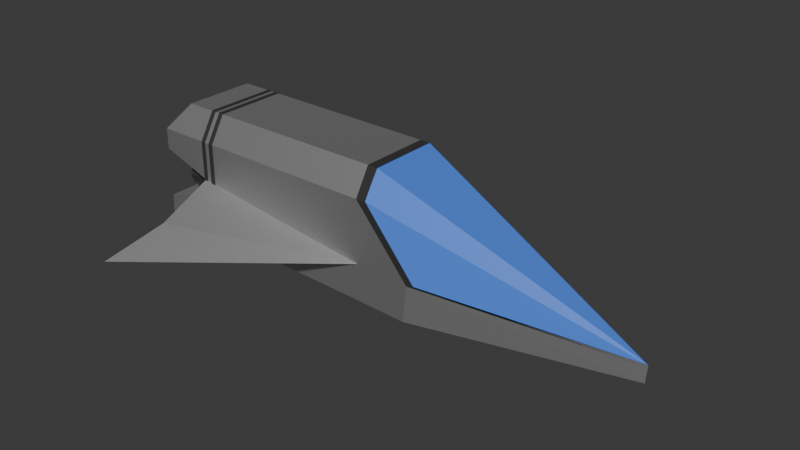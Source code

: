 # Source: ship-v2.blend  (saved by Blender 5.1.30; exported with 4.5.12 LTS)
import bpy
from mathutils import Matrix  # noqa: F401  (used for matrix-valued properties, if any)

bpy.ops.wm.read_factory_settings(use_empty=True)
scene = bpy.context.scene
scene.name = 'Scene'

# ---- collections
col_collection = bpy.data.collections.new('Collection'); scene.collection.children.link(col_collection)

# ---- materials (node trees are filled in below, after node groups)
mat_main = bpy.data.materials.new('main')
mat_head = bpy.data.materials.new('head')
mat_details = bpy.data.materials.new('details')

# ---- material node trees
mat_main.use_nodes = True; mat_main.node_tree.nodes.clear()
_N = mat_main.node_tree.nodes; _L = mat_main.node_tree.links
n0 = _N.new('ShaderNodeBsdfPrincipled'); n0.name = 'Principled BSDF'; n0.location = (-200, 100)
n0.inputs[0].default_value = (0.6886, 0.6886, 0.6886, 1.0)
n0.inputs[1].default_value = 0.9921
n0.inputs[2].default_value = 0.5556
n1 = _N.new('ShaderNodeOutputMaterial'); n1.name = 'Material Output'; n1.location = (200, 100)
_L.new(n0.outputs[0], n1.inputs[0])
n1.is_active_output = True
mat_head.use_nodes = True; mat_head.node_tree.nodes.clear()
_N = mat_head.node_tree.nodes; _L = mat_head.node_tree.links
n0 = _N.new('ShaderNodeBsdfPrincipled'); n0.name = 'Principled BSDF'; n0.location = (-200, 100)
n0.inputs[0].default_value = (0.07092, 0.2162, 0.8, 1.0)
n1 = _N.new('ShaderNodeOutputMaterial'); n1.name = 'Material Output'; n1.location = (200, 100)
_L.new(n0.outputs[0], n1.inputs[0])
n1.is_active_output = True
mat_details.use_nodes = True; mat_details.node_tree.nodes.clear()
_N = mat_details.node_tree.nodes; _L = mat_details.node_tree.links
n0 = _N.new('ShaderNodeBsdfPrincipled'); n0.name = 'Principled BSDF'; n0.location = (-200, 100)
n0.inputs[0].default_value = (0.03803, 0.03803, 0.03803, 1.0)
n1 = _N.new('ShaderNodeOutputMaterial'); n1.name = 'Material Output'; n1.location = (200, 100)
_L.new(n0.outputs[0], n1.inputs[0])
n1.is_active_output = True

# ---- world
world_world = bpy.data.worlds.new('World'); scene.world = world_world
world_world.use_nodes = True; world_world.node_tree.nodes.clear()
_N = world_world.node_tree.nodes; _L = world_world.node_tree.links
n0 = _N.new('ShaderNodeOutputWorld'); n0.name = 'World Output'; n0.location = (200, 100)
n1 = _N.new('ShaderNodeBackground'); n1.name = 'Background'; n1.location = (-200, 100)
n1.inputs[0].default_value = (0.05088, 0.05088, 0.05088, 1.0)
_L.new(n1.outputs[0], n0.inputs[0])
n0.is_active_output = True
world_world.color = (0.05088, 0.05088, 0.05088)
world_world.sun_shadow_jitter_overblur = 0.0

# ---- meshes
me_cube = bpy.data.meshes.new('Cube')
me_cube.from_pydata([(-26.7, -9.882, 9.068), (-22.7, -6.882, 14.07), (-26.7, 10.12, 9.068), (-22.7, 7.118, 14.07), (20.3, -9.882, 9.068), (20.3, -6.882, 14.07), (20.3, 10.12, 9.068), (20.3, 6.618, 14.07), (-26.7, 10.12, 5.068), (-26.7, -9.882, 5.068), (20.3, 10.12, 5.068), (20.3, -9.882, 5.068), (-16.7, 10.12, -1.932), (-16.7, -9.882, -1.932), (20.3, 10.12, -2.932), (20.3, -9.882, -2.932), (-16.7, -9.882, 1.568), (-16.7, 10.12, 1.568), (-16.92, 10.12, -8.929), (-16.92, -9.882, -8.929), (20.08, 10.12, -9.929), (20.08, -9.882, -9.929), (-26.69, 10.12, -4.446), (-26.69, -9.882, -4.446), (-26.91, 10.12, -8.443), (-26.91, -9.882, -8.443), (30.8, -9.882, -3.311), (30.8, 10.12, -3.311), (30.08, -9.882, -10.31), (30.08, 10.12, -10.31), (-26.7, 0.118, 9.068), (-22.7, 0.118, 14.07), (20.3, 0.618, 14.07), (-26.7, 0.118, 5.068), (69.28, 0.128, -6.932), (-16.7, 0.118, -1.932), (-16.7, 0.118, 1.568), (-16.92, 0.118, -11.35), (20.08, 0.118, -12.35), (-26.69, 0.118, -4.446), (-26.91, 0.118, -10.87), (30.08, 0.118, -12.73), (69.06, 0.118, -10.36), (20.3, 10.12, 9.068), (20.3, 0.618, 14.07), (20.3, -6.882, 14.07), (20.3, -9.882, 9.068), (-22.37, 30.12, -9.099), (-22.37, -29.88, -9.099), (20.3, -9.882, 1.068), (20.3, 10.12, 1.068), (-17.53, 20.12, -3.766), (-17.53, 20.12, -5.516), (-17.53, -19.88, -3.766), (-17.53, -19.88, -5.516)], [], [(30, 31, 3, 2), (0, 4, 5, 1), (30, 2, 8, 33), (27, 34, 42, 29), (15, 13, 19, 21), (16, 53, 48, 15), (15, 4, 26), (36, 17, 12, 35), (33, 8, 17, 36), (37, 38, 21, 19), (12, 14, 20, 18), (38, 20, 29, 41), (19, 13, 23, 25), (39, 22, 24, 40), (37, 19, 25, 40), (12, 18, 24, 22), (35, 12, 22, 39), (32, 5, 45, 44), (15, 21, 28, 26), (14, 43, 27), (20, 14, 27, 29), (26, 4, 46), (13, 35, 39, 23), (18, 37, 40, 24), (23, 39, 40, 25), (21, 38, 41, 28), (18, 20, 38, 37), (41, 29, 42), (9, 33, 36, 16), (16, 36, 35, 13), (28, 41, 42), (0, 30, 33, 9), (0, 1, 31, 30), (26, 28, 42, 34), (6, 27, 43), (7, 32, 44), (5, 4, 46, 45), (6, 7, 43), (14, 12, 52, 47), (52, 51, 47), (13, 15, 48, 54), (53, 54, 48), (14, 47, 51, 17), (17, 50, 14), (3, 7, 6, 2), (10, 50, 17, 8), (49, 16, 15), (11, 9, 16, 49), (10, 8, 2, 6), (31, 32, 7, 3), (4, 0, 9, 11), (1, 5, 32, 31), (12, 17, 51, 52), (16, 13, 54, 53)])
_uv = me_cube.uv_layers.new(name='UVMap')
_uv.uv.foreach_set('vector', [0.375, 0.125, 0.625, 0.125, 0.625, 0.25, 0.375, 0.25, 0.375, 1.0, 0.375, 0.75, 0.625, 0.75, 0.625, 1.0, 0.375, 0.125, 0.375, 0.25, 0.375, 0.25, 0.375, 0.125, 0.375, 0.5, 0.375, 0.625, 0.375, 0.625, 0.375, 0.5, 0.375, 0.75, 0.375, 1.0, 0.375, 1.0, 0.375, 0.75, 0.375, 1.0, 0.1875, 0.5, 0.0, 0.0, 0.0, 0.0, 0.375, 0.75, 0.375, 0.75, 0.375, 0.75, 0.375, 0.125, 0.375, 0.25, 0.375, 0.25, 0.375, 0.125, 0.375, 0.125, 0.375, 0.25, 0.375, 0.25, 0.375, 0.125, 0.125, 0.625, 0.375, 0.625, 0.375, 0.75, 0.125, 0.75, 0.375, 0.25, 0.375, 0.5, 0.375, 0.5, 0.375, 0.25, 0.375, 0.625, 0.375, 0.5, 0.375, 0.5, 0.375, 0.625, 0.375, 1.0, 0.375, 1.0, 0.375, 1.0, 0.375, 1.0, 0.375, 0.125, 0.375, 0.25, 0.375, 0.25, 0.375, 0.125, 0.125, 0.625, 0.125, 0.75, 0.125, 0.75, 0.125, 0.625, 0.375, 0.25, 0.375, 0.25, 0.375, 0.25, 0.375, 0.25, 0.375, 0.125, 0.375, 0.25, 0.375, 0.25, 0.375, 0.125, 0.625, 0.625, 0.625, 0.75, 0.625, 0.75, 0.625, 0.625, 0.375, 0.75, 0.375, 0.75, 0.375, 0.75, 0.375, 0.75, 0.375, 0.5, 0.375, 0.5, 0.375, 0.5, 0.375, 0.5, 0.375, 0.5, 0.375, 0.5, 0.375, 0.5, 0.375, 0.75, 0.375, 0.75, 0.375, 0.75, 0.375, 0.0, 0.375, 0.125, 0.375, 0.125, 0.375, 0.0, 0.125, 0.5, 0.125, 0.625, 0.125, 0.625, 0.125, 0.5, 0.375, 0.0, 0.375, 0.125, 0.375, 0.125, 0.375, 0.0, 0.375, 0.75, 0.375, 0.625, 0.375, 0.625, 0.375, 0.75, 0.125, 0.5, 0.375, 0.5, 0.375, 0.625, 0.125, 0.625, 0.375, 0.625, 0.375, 0.5, 0.375, 0.625, 0.375, 0.0, 0.375, 0.125, 0.375, 0.125, 0.375, 0.0, 0.375, 0.0, 0.375, 0.125, 0.375, 0.125, 0.375, 0.0, 0.375, 0.75, 0.375, 0.625, 0.375, 0.625, 0.375, 0.0, 0.375, 0.125, 0.375, 0.125, 0.375, 0.0, 0.375, 0.0, 0.625, 0.0, 0.625, 0.125, 0.375, 0.125, 0.375, 0.75, 0.375, 0.75, 0.375, 0.625, 0.375, 0.625, 0.375, 0.5, 0.375, 0.5, 0.375, 0.5, 0.625, 0.5, 0.625, 0.625, 0.625, 0.625, 0.625, 0.75, 0.375, 0.75, 0.375, 0.75, 0.625, 0.75, 0.375, 0.5, 0.625, 0.5, 0.375, 0.5, 0.375, 0.5, 0.375, 0.25, 0.375, 0.375, 0.375, 0.5, 0.375, 0.25, 0.375, 0.25, 0.375, 0.25, 0.375, 1.0, 0.375, 0.75, 0.375, 1.0, 0.375, 1.0, 0.375, 0.0, 0.375, 0.0, 0.375, 0.0, 0.0, 0.0, 0.375, 0.25, 0.375, 0.25, 0.375, 0.25, 0.375, 0.25, 0.1875, 0.25, 0.0, 0.0, 0.625, 0.25, 0.625, 0.5, 0.375, 0.5, 0.375, 0.25, 0.375, 0.5, 0.1875, 0.25, 0.375, 0.25, 0.375, 0.25, 0.1875, 0.375, 0.375, 1.0, 0.0, 0.0, 0.375, 0.75, 0.375, 1.0, 0.375, 1.0, 0.1875, 0.375, 0.375, 0.5, 0.375, 0.25, 0.375, 0.25, 0.375, 0.5, 0.875, 0.625, 0.625, 0.625, 0.625, 0.5, 0.875, 0.5, 0.375, 0.75, 0.375, 1.0, 0.375, 1.0, 0.375, 0.75, 0.875, 0.75, 0.625, 0.75, 0.625, 0.625, 0.875, 0.625, 0.375, 0.25, 0.375, 0.25, 0.375, 0.25, 0.375, 0.25, 0.375, 0.0, 0.375, 0.0, 0.375, 0.0, 0.375, 0.0])
me_cube.materials.append(mat_main)
me_cube.update()
me_cube_001 = bpy.data.meshes.new('Cube.001')
me_cube_001.from_pydata([(-7.897, 7.0, 8.557), (-7.897, 10.5, 3.557), (-7.897, -6.5, 8.557), (-7.897, -9.5, 3.557), (2.098, -9.5, -8.822), (2.098, 10.5, -8.822), (40.06, 0.5, -13.0)], [], [(4, 6, 3), (5, 1, 6), (3, 2, 6), (1, 6, 0), (6, 2, 0)])
_uv = me_cube_001.uv_layers.new(name='UVMap')
_uv.uv.foreach_set('vector', [0.375, 0.75, 0.375, 0.625, 0.375, 0.75, 0.375, 0.5, 0.375, 0.5, 0.375, 0.625, 0.375, 0.75, 0.625, 0.75, 0.375, 0.625, 0.375, 0.5, 0.375, 0.625, 0.625, 0.5, 0.375, 0.625, 0.625, 0.75, 0.625, 0.5])
me_cube_001.materials.append(mat_head)
me_cube_001.update()
me_cube_005 = bpy.data.meshes.new('Cube.005')
me_cube_005.from_pydata([(-14.15, -10.06, 4.265), (-12.28, 10.14, 4.265), (-12.28, 7.045, 9.365), (-12.28, -10.06, 4.265), (-12.28, -6.955, 9.365), (-12.28, 0.1447, -16.26), (-14.15, -0.4553, 9.365), (-12.28, -0.4553, 9.365), (-15.03, 10.14, 4.265), (-15.03, -6.955, 9.365), (-14.15, 7.045, 9.365), (-14.15, 0.1447, -16.26), (-15.03, 7.045, 9.365), (-15.03, -10.06, 4.265), (-15.03, 0.1447, -16.26), (-15.03, -0.4553, 9.365), (-14.15, 10.14, 4.265), (-14.15, -6.955, 9.365), (-13.21, 7.045, 9.365), (-13.21, -10.06, 4.265), (-13.21, 0.1447, -16.26), (-13.21, -0.4553, 9.365), (-13.21, -6.955, 9.365), (-13.21, 10.14, 4.265), (32.72, -9.955, -8.113), (32.72, 10.04, -8.113), (71.2, -0.4553, -11.73), (22.22, 6.545, 9.265), (22.22, 10.04, 4.265), (22.22, 0.5447, 9.265), (22.22, -6.955, 9.265), (22.22, -9.955, 4.265), (24.22, 6.545, 9.265), (24.22, 10.04, 4.265), (24.22, 0.5447, 9.265), (24.22, -6.955, 9.265), (24.22, -9.955, 4.265), (34.22, 10.04, -7.735), (34.22, -9.955, -7.735), (-12.28, 10.14, -13.83), (-13.21, 10.14, -13.83), (-15.03, 10.14, -13.83), (-14.15, 10.14, -13.83), (-12.28, -10.06, -13.83), (-13.21, -10.06, -13.83), (-15.03, -10.06, -13.83), (-14.15, -10.06, -13.83)], [], [(3, 4, 22, 19), (22, 4, 7, 21), (23, 18, 2, 1), (10, 12, 15, 6), (18, 21, 7, 2), (44, 20, 5, 43), (8, 12, 10, 16), (6, 15, 9, 17), (17, 9, 13, 0), (46, 45, 14, 11), (27, 29, 34, 32), (29, 30, 35, 34), (30, 31, 36, 35), (28, 27, 32, 33), (28, 25, 37, 33), (24, 31, 36, 38), (26, 24, 38), (25, 26, 37), (1, 39, 40, 23), (8, 16, 42, 41), (39, 5, 20, 40), (19, 44, 43, 3), (0, 13, 45, 46), (42, 11, 14, 41)])
_uv = me_cube_005.uv_layers.new(name='UVMap')
_uv.uv.foreach_set('vector', [0.375, 0.875, 0.625, 0.875, 0.625, 0.8906, 0.375, 0.8906, 0.7656, 0.75, 0.75, 0.75, 0.75, 0.625, 0.7656, 0.625, 0.375, 0.3594, 0.625, 0.3594, 0.625, 0.375, 0.375, 0.375, 0.7812, 0.5, 0.8125, 0.5, 0.8125, 0.625, 0.7812, 0.625, 0.7656, 0.5, 0.7656, 0.625, 0.75, 0.625, 0.75, 0.5, 0.375, 0.8906, 0.375, 0.8906, 0.375, 0.875, 0.375, 0.875, 0.375, 0.3125, 0.625, 0.3125, 0.625, 0.3438, 0.375, 0.3438, 0.7812, 0.625, 0.8125, 0.625, 0.8125, 0.75, 0.7812, 0.75, 0.625, 0.9062, 0.625, 0.9375, 0.375, 0.9375, 0.375, 0.9062, 0.375, 0.9062, 0.375, 0.9375, 0.375, 0.9375, 0.375, 0.9063, 0.625, 0.5, 0.625, 0.625, 0.625, 0.625, 0.625, 0.5, 0.625, 0.625, 0.625, 0.75, 0.625, 0.75, 0.625, 0.625, 0.625, 0.75, 0.375, 0.75, 0.375, 0.75, 0.625, 0.75, 0.375, 0.5, 0.625, 0.5, 0.625, 0.5, 0.375, 0.5, 0.375, 0.5, 0.375, 0.5, 0.375, 0.5, 0.375, 0.5, 0.375, 0.75, 0.375, 0.75, 0.375, 0.75, 0.375, 0.75, 0.375, 0.625, 0.375, 0.75, 0.0, 0.0, 0.375, 0.5, 0.375, 0.625, 0.0, 0.0, 0.375, 0.375, 0.375, 0.375, 0.375, 0.3594, 0.375, 0.3594, 0.375, 0.3125, 0.375, 0.3438, 0.375, 0.3438, 0.375, 0.3125, 0.375, 0.375, 0.375, 0.875, 0.375, 0.8906, 0.375, 0.3594, 0.375, 0.8906, 0.375, 0.8906, 0.375, 0.875, 0.375, 0.875, 0.375, 0.9062, 0.375, 0.9375, 0.375, 0.9375, 0.375, 0.9062, 0.375, 0.3438, 0.375, 0.9063, 0.375, 0.9375, 0.375, 0.3125])
me_cube_005.materials.append(mat_details)
me_cube_005.update()
me_cylinder_001 = bpy.data.meshes.new('Cylinder.001')
me_cylinder_001.from_pydata([(1.116e-07, -1.696, -3.905), (1.682e-08, -1.9, 2.976), (1.015, -2.025, -3.905), (0.895, -2.191, 2.976), (1.642, -2.889, -3.905), (1.448, -2.952, 2.976), (1.642, -3.956, -3.905), (1.448, -3.893, 2.976), (1.015, -4.819, -3.905), (0.895, -4.654, 2.976), (1.116e-07, -5.149, -3.905), (1.682e-08, -4.945, 2.976), (-1.015, -4.819, -3.905), (-0.895, -4.654, 2.976), (-1.642, -3.956, -3.905), (-1.448, -3.893, 2.976), (-1.642, -2.889, -3.905), (-1.448, -2.952, 2.976), (-1.015, -2.025, -3.905), (-0.895, -2.191, 2.976), (1.206, -1.763, 2.976), (1.682e-08, -1.371, 2.976), (1.951, -2.788, 2.976), (1.951, -4.056, 2.976), (1.206, -5.082, 2.976), (1.682e-08, -5.474, 2.976), (-1.206, -5.082, 2.976), (-1.951, -4.056, 2.976), (-1.951, -2.788, 2.976), (-1.206, -1.763, 2.976), (0.7533, -2.386, -0.02365), (-1.216e-07, -2.141, -0.02365), (1.219, -3.026, -0.02365), (1.219, -3.818, -0.02365), (0.7533, -4.459, -0.02365), (-1.216e-07, -4.704, -0.02365), (-0.7533, -4.459, -0.02365), (-1.219, -3.818, -0.02365), (-1.219, -3.026, -0.02365), (-0.7533, -2.386, -0.02365), (0.7533, -2.386, -2.024), (-2.199e-07, -2.141, -2.024), (1.219, -3.026, -2.024), (1.219, -3.818, -2.024), (0.7533, -4.459, -2.024), (-2.199e-07, -4.704, -2.024), (-0.7533, -4.459, -2.024), (-1.219, -3.818, -2.024), (-1.219, -3.026, -2.024), (-0.7533, -2.386, -2.024), (1.116e-07, 5.149, -3.905), (1.682e-08, 4.945, 2.976), (1.015, 4.819, -3.905), (0.895, 4.654, 2.976), (1.642, 3.956, -3.905), (1.448, 3.893, 2.976), (1.642, 2.889, -3.905), (1.448, 2.952, 2.976), (1.015, 2.025, -3.905), (0.895, 2.191, 2.976), (1.116e-07, 1.696, -3.905), (1.682e-08, 1.9, 2.976), (-1.015, 2.025, -3.905), (-0.895, 2.191, 2.976), (-1.642, 2.889, -3.905), (-1.448, 2.952, 2.976), (-1.642, 3.956, -3.905), (-1.448, 3.893, 2.976), (-1.015, 4.819, -3.905), (-0.895, 4.654, 2.976), (1.206, 5.082, 2.976), (1.682e-08, 5.474, 2.976), (1.951, 4.056, 2.976), (1.951, 2.788, 2.976), (1.206, 1.763, 2.976), (1.682e-08, 1.371, 2.976), (-1.206, 1.763, 2.976), (-1.951, 2.788, 2.976), (-1.951, 4.056, 2.976), (-1.206, 5.082, 2.976), (0.7533, 4.459, -0.02365), (-1.216e-07, 4.704, -0.02365), (1.219, 3.818, -0.02365), (1.219, 3.026, -0.02365), (0.7533, 2.386, -0.02365), (-1.216e-07, 2.141, -0.02365), (-0.7533, 2.386, -0.02365), (-1.219, 3.026, -0.02365), (-1.219, 3.818, -0.02365), (-0.7533, 4.459, -0.02365), (0.7533, 4.459, -2.024), (-2.199e-07, 4.704, -2.024), (1.219, 3.818, -2.024), (1.219, 3.026, -2.024), (0.7533, 2.386, -2.024), (-2.199e-07, 2.141, -2.024), (-0.7533, 2.386, -2.024), (-1.219, 3.026, -2.024), (-1.219, 3.818, -2.024), (-0.7533, 4.459, -2.024)], [], [(0, 21, 20, 2), (2, 20, 22, 4), (4, 22, 23, 6), (6, 23, 24, 8), (8, 24, 25, 10), (10, 25, 26, 12), (12, 26, 27, 14), (14, 27, 28, 16), (17, 15, 37, 38), (16, 28, 29, 18), (18, 29, 21, 0), (0, 2, 4, 6, 8, 10, 12, 14, 16, 18), (1, 3, 20, 21), (3, 5, 22, 20), (5, 7, 23, 22), (7, 9, 24, 23), (9, 11, 25, 24), (11, 13, 26, 25), (13, 15, 27, 26), (15, 17, 28, 27), (17, 19, 29, 28), (19, 1, 21, 29), (33, 32, 42, 43), (11, 9, 34, 35), (5, 3, 30, 32), (19, 17, 38, 39), (13, 11, 35, 36), (7, 5, 32, 33), (1, 19, 39, 31), (15, 13, 36, 37), (9, 7, 33, 34), (3, 1, 31, 30), (40, 41, 49, 48, 47, 46, 45, 44, 43, 42), (31, 39, 49, 41), (37, 36, 46, 47), (34, 33, 43, 44), (30, 31, 41, 40), (38, 37, 47, 48), (35, 34, 44, 45), (32, 30, 40, 42), (39, 38, 48, 49), (36, 35, 45, 46), (50, 71, 70, 52), (52, 70, 72, 54), (54, 72, 73, 56), (56, 73, 74, 58), (58, 74, 75, 60), (60, 75, 76, 62), (62, 76, 77, 64), (64, 77, 78, 66), (67, 65, 87, 88), (66, 78, 79, 68), (68, 79, 71, 50), (50, 52, 54, 56, 58, 60, 62, 64, 66, 68), (51, 53, 70, 71), (53, 55, 72, 70), (55, 57, 73, 72), (57, 59, 74, 73), (59, 61, 75, 74), (61, 63, 76, 75), (63, 65, 77, 76), (65, 67, 78, 77), (67, 69, 79, 78), (69, 51, 71, 79), (83, 82, 92, 93), (61, 59, 84, 85), (55, 53, 80, 82), (69, 67, 88, 89), (63, 61, 85, 86), (57, 55, 82, 83), (51, 69, 89, 81), (65, 63, 86, 87), (59, 57, 83, 84), (53, 51, 81, 80), (90, 91, 99, 98, 97, 96, 95, 94, 93, 92), (81, 89, 99, 91), (87, 86, 96, 97), (84, 83, 93, 94), (80, 81, 91, 90), (88, 87, 97, 98), (85, 84, 94, 95), (82, 80, 90, 92), (89, 88, 98, 99), (86, 85, 95, 96)])
_uv = me_cylinder_001.uv_layers.new(name='UVMap')
_uv.uv.foreach_set('vector', [1.0, 0.5, 1.0, 1.0, 0.9, 1.0, 0.9, 0.5, 0.9, 0.5, 0.9, 1.0, 0.8, 1.0, 0.8, 0.5, 0.8, 0.5, 0.8, 1.0, 0.7, 1.0, 0.7, 0.5, 0.7, 0.5, 0.7, 1.0, 0.6, 1.0, 0.6, 0.5, 0.6, 0.5, 0.6, 1.0, 0.5, 1.0, 0.5, 0.5, 0.5, 0.5, 0.5, 1.0, 0.4, 1.0, 0.4, 0.5, 0.4, 0.5, 0.4, 1.0, 0.3, 1.0, 0.3, 0.5, 0.3, 0.5, 0.3, 1.0, 0.2, 1.0, 0.2, 0.5, 0.0806, 0.305, 0.0806, 0.195, 0.0806, 0.195, 0.0806, 0.305, 0.2, 0.5, 0.2, 1.0, 0.1, 1.0, 0.1, 0.5, 0.1, 0.5, 0.1, 1.0, -7.451e-08, 1.0, -7.451e-08, 0.5, 0.75, 0.49, 0.8911, 0.4442, 0.9783, 0.3242, 0.9783, 0.1758, 0.8911, 0.05584, 0.75, 0.01, 0.6089, 0.05584, 0.5217, 0.1758, 0.5217, 0.3242, 0.6089, 0.4442, 0.25, 0.4281, 0.3547, 0.3941, 0.3911, 0.4442, 0.25, 0.49, 0.3547, 0.3941, 0.4194, 0.305, 0.4783, 0.3242, 0.3911, 0.4442, 0.4194, 0.305, 0.4194, 0.195, 0.4783, 0.1758, 0.4783, 0.3242, 0.4194, 0.195, 0.3547, 0.1059, 0.3911, 0.05584, 0.4783, 0.1758, 0.3547, 0.1059, 0.25, 0.07188, 0.25, 0.01, 0.3911, 0.05584, 0.25, 0.07188, 0.1453, 0.1059, 0.1089, 0.05584, 0.25, 0.01, 0.1453, 0.1059, 0.0806, 0.195, 0.02175, 0.1758, 0.1089, 0.05584, 0.0806, 0.195, 0.0806, 0.305, 0.02175, 0.3242, 0.02175, 0.1758, 0.0806, 0.305, 0.1453, 0.3941, 0.1089, 0.4442, 0.02175, 0.3242, 0.1453, 0.3941, 0.25, 0.4281, 0.25, 0.49, 0.1089, 0.4442, 0.4194, 0.195, 0.4194, 0.305, 0.4194, 0.305, 0.4194, 0.195, 0.25, 0.07188, 0.3547, 0.1059, 0.3547, 0.1059, 0.25, 0.07188, 0.4194, 0.305, 0.3547, 0.3941, 0.3547, 0.3941, 0.4194, 0.305, 0.1453, 0.3941, 0.0806, 0.305, 0.0806, 0.305, 0.1453, 0.3941, 0.1453, 0.1059, 0.25, 0.07188, 0.25, 0.07188, 0.1453, 0.1059, 0.4194, 0.195, 0.4194, 0.305, 0.4194, 0.305, 0.4194, 0.195, 0.25, 0.4281, 0.1453, 0.3941, 0.1453, 0.3941, 0.25, 0.4281, 0.0806, 0.195, 0.1453, 0.1059, 0.1453, 0.1059, 0.0806, 0.195, 0.3547, 0.1059, 0.4194, 0.195, 0.4194, 0.195, 0.3547, 0.1059, 0.3547, 0.3941, 0.25, 0.4281, 0.25, 0.4281, 0.3547, 0.3941, 0.3547, 0.3941, 0.25, 0.4281, 0.1453, 0.3941, 0.0806, 0.305, 0.0806, 0.195, 0.1453, 0.1059, 0.25, 0.07188, 0.3547, 0.1059, 0.4194, 0.195, 0.4194, 0.305, 0.25, 0.4281, 0.1453, 0.3941, 0.1453, 0.3941, 0.25, 0.4281, 0.0806, 0.195, 0.1453, 0.1059, 0.1453, 0.1059, 0.0806, 0.195, 0.3547, 0.1059, 0.4194, 0.195, 0.4194, 0.195, 0.3547, 0.1059, 0.3547, 0.3941, 0.25, 0.4281, 0.25, 0.4281, 0.3547, 0.3941, 0.0806, 0.305, 0.0806, 0.195, 0.0806, 0.195, 0.0806, 0.305, 0.25, 0.07188, 0.3547, 0.1059, 0.3547, 0.1059, 0.25, 0.07188, 0.4194, 0.305, 0.3547, 0.3941, 0.3547, 0.3941, 0.4194, 0.305, 0.1453, 0.3941, 0.0806, 0.305, 0.0806, 0.305, 0.1453, 0.3941, 0.1453, 0.1059, 0.25, 0.07188, 0.25, 0.07188, 0.1453, 0.1059, 1.0, 0.5, 1.0, 1.0, 0.9, 1.0, 0.9, 0.5, 0.9, 0.5, 0.9, 1.0, 0.8, 1.0, 0.8, 0.5, 0.8, 0.5, 0.8, 1.0, 0.7, 1.0, 0.7, 0.5, 0.7, 0.5, 0.7, 1.0, 0.6, 1.0, 0.6, 0.5, 0.6, 0.5, 0.6, 1.0, 0.5, 1.0, 0.5, 0.5, 0.5, 0.5, 0.5, 1.0, 0.4, 1.0, 0.4, 0.5, 0.4, 0.5, 0.4, 1.0, 0.3, 1.0, 0.3, 0.5, 0.3, 0.5, 0.3, 1.0, 0.2, 1.0, 0.2, 0.5, 0.0806, 0.305, 0.0806, 0.195, 0.0806, 0.195, 0.0806, 0.305, 0.2, 0.5, 0.2, 1.0, 0.1, 1.0, 0.1, 0.5, 0.1, 0.5, 0.1, 1.0, -7.451e-08, 1.0, -7.451e-08, 0.5, 0.75, 0.49, 0.8911, 0.4442, 0.9783, 0.3242, 0.9783, 0.1758, 0.8911, 0.05584, 0.75, 0.01, 0.6089, 0.05584, 0.5217, 0.1758, 0.5217, 0.3242, 0.6089, 0.4442, 0.25, 0.4281, 0.3547, 0.3941, 0.3911, 0.4442, 0.25, 0.49, 0.3547, 0.3941, 0.4194, 0.305, 0.4783, 0.3242, 0.3911, 0.4442, 0.4194, 0.305, 0.4194, 0.195, 0.4783, 0.1758, 0.4783, 0.3242, 0.4194, 0.195, 0.3547, 0.1059, 0.3911, 0.05584, 0.4783, 0.1758, 0.3547, 0.1059, 0.25, 0.07188, 0.25, 0.01, 0.3911, 0.05584, 0.25, 0.07188, 0.1453, 0.1059, 0.1089, 0.05584, 0.25, 0.01, 0.1453, 0.1059, 0.0806, 0.195, 0.02175, 0.1758, 0.1089, 0.05584, 0.0806, 0.195, 0.0806, 0.305, 0.02175, 0.3242, 0.02175, 0.1758, 0.0806, 0.305, 0.1453, 0.3941, 0.1089, 0.4442, 0.02175, 0.3242, 0.1453, 0.3941, 0.25, 0.4281, 0.25, 0.49, 0.1089, 0.4442, 0.4194, 0.195, 0.4194, 0.305, 0.4194, 0.305, 0.4194, 0.195, 0.25, 0.07188, 0.3547, 0.1059, 0.3547, 0.1059, 0.25, 0.07188, 0.4194, 0.305, 0.3547, 0.3941, 0.3547, 0.3941, 0.4194, 0.305, 0.1453, 0.3941, 0.0806, 0.305, 0.0806, 0.305, 0.1453, 0.3941, 0.1453, 0.1059, 0.25, 0.07188, 0.25, 0.07188, 0.1453, 0.1059, 0.4194, 0.195, 0.4194, 0.305, 0.4194, 0.305, 0.4194, 0.195, 0.25, 0.4281, 0.1453, 0.3941, 0.1453, 0.3941, 0.25, 0.4281, 0.0806, 0.195, 0.1453, 0.1059, 0.1453, 0.1059, 0.0806, 0.195, 0.3547, 0.1059, 0.4194, 0.195, 0.4194, 0.195, 0.3547, 0.1059, 0.3547, 0.3941, 0.25, 0.4281, 0.25, 0.4281, 0.3547, 0.3941, 0.3547, 0.3941, 0.25, 0.4281, 0.1453, 0.3941, 0.0806, 0.305, 0.0806, 0.195, 0.1453, 0.1059, 0.25, 0.07188, 0.3547, 0.1059, 0.4194, 0.195, 0.4194, 0.305, 0.25, 0.4281, 0.1453, 0.3941, 0.1453, 0.3941, 0.25, 0.4281, 0.0806, 0.195, 0.1453, 0.1059, 0.1453, 0.1059, 0.0806, 0.195, 0.3547, 0.1059, 0.4194, 0.195, 0.4194, 0.195, 0.3547, 0.1059, 0.3547, 0.3941, 0.25, 0.4281, 0.25, 0.4281, 0.3547, 0.3941, 0.0806, 0.305, 0.0806, 0.195, 0.0806, 0.195, 0.0806, 0.305, 0.25, 0.07188, 0.3547, 0.1059, 0.3547, 0.1059, 0.25, 0.07188, 0.4194, 0.305, 0.3547, 0.3941, 0.3547, 0.3941, 0.4194, 0.305, 0.1453, 0.3941, 0.0806, 0.305, 0.0806, 0.305, 0.1453, 0.3941, 0.1453, 0.1059, 0.25, 0.07188, 0.25, 0.07188, 0.1453, 0.1059])
me_cylinder_001.materials.append(mat_details)
me_cylinder_001.update()

# ---- objects
ob_main = bpy.data.objects.new('main', me_cube)
ob_head = bpy.data.objects.new('head', me_cube_001)
ob_details = bpy.data.objects.new('details', me_cube_005)
ob_engine_001 = bpy.data.objects.new('engine.001', me_cylinder_001)

# ---- transforms, parenting, visibility, modifiers, constraints
ob_main.location = (-13.3, -0.118, -0.06772)
ob_head.location = (16.66, -0.5, 5.656)
ob_head.scale = (0.9792, 1.0, 0.9736)
ob_details.location = (-15.22, -0.04468, 4.735)
ob_engine_001.location = (-33.65, 4.768e-07, -1.439e-07)
ob_engine_001.rotation_euler = (-0.0, -1.571, 0.0)
ob_engine_001.scale = (1.461, 1.461, 1.0)

# ---- collection membership
col_collection.objects.link(ob_main)
col_collection.objects.link(ob_head)
col_collection.objects.link(ob_details)
col_collection.objects.link(ob_engine_001)

# ---- scene / render settings (as saved in the file)
scene.frame_start = 1; scene.frame_end = 250; scene.frame_set(1)
scene.render.engine = 'BLENDER_EEVEE_NEXT'
scene.render.bake_bias = 0.0
scene.render.bake_samples = 0
scene.cycles.sampling_pattern = 'TABULATED_SOBOL'
scene.eevee.use_volume_custom_range = False
bpy.context.view_layer.update()

# ---- added for rendering (the .blend has no active camera and no usable light): camera, sun
cam_auto = bpy.data.cameras.new('AutoCamera')
cam_auto.lens = 50.0
cam_auto.sensor_width = 36.0
cam_auto.clip_end = 1891.95
ob_auto_camera = bpy.data.objects.new('AutoCamera', cam_auto)
scene.collection.objects.link(ob_auto_camera)
ob_auto_camera.location = (115.69, -129.365, 86.8936)
ob_auto_camera.rotation_euler = (1.09748, -7.21219e-08, 0.694738)
scene.camera = ob_auto_camera
light_auto_sun = bpy.data.lights.new('AutoSun', 'SUN')
light_auto_sun.energy = 3.0
light_auto_sun.angle = 0.0523599
ob_auto_sun = bpy.data.objects.new('AutoSun', light_auto_sun)
scene.collection.objects.link(ob_auto_sun)
ob_auto_sun.rotation_euler = (0.872665, 0.174533, 0.523599)
bpy.context.view_layer.update()
